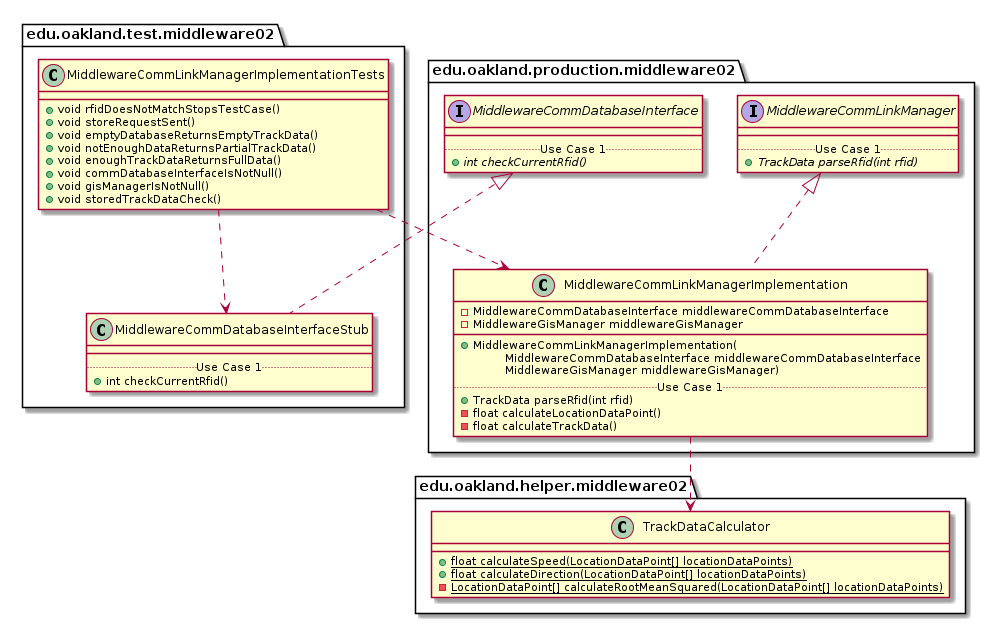

The diagram above was rendered by PlantUML. Its source (embedded in the PNG):
@startuml MiddlewareCommLinkManagerImplementationTests_Closure


package edu.oakland.test.middleware02 {
    class MiddlewareCommLinkManagerImplementationTests {
        + void rfidDoesNotMatchStopsTestCase()
        + void storeRequestSent()
        + void emptyDatabaseReturnsEmptyTrackData()
        + void notEnoughDataReturnsPartialTrackData()
        + void enoughTrackDataReturnsFullData()
        + void commDatabaseInterfaceIsNotNull()
        + void gisManagerIsNotNull()
        + void storedTrackDataCheck()
    }
}




package edu.oakland.test.middleware02 {
    class MiddlewareCommDatabaseInterfaceStub {
        __
        .. Use Case 1 ..
        + int checkCurrentRfid()
    }
}




package edu.oakland.production.middleware02 {
    interface MiddlewareCommDatabaseInterface {
        __
        .. Use Case 1 ..
        {abstract} + int checkCurrentRfid()
    }
}






MiddlewareCommDatabaseInterfaceStub .up.|> MiddlewareCommDatabaseInterface



MiddlewareCommLinkManagerImplementationTests ..> MiddlewareCommDatabaseInterfaceStub



package edu.oakland.production.middleware02 {
    class MiddlewareCommLinkManagerImplementation {
        - MiddlewareCommDatabaseInterface middlewareCommDatabaseInterface
        - MiddlewareGisManager middlewareGisManager
        __
        + MiddlewareCommLinkManagerImplementation(
        \tMiddlewareCommDatabaseInterface middlewareCommDatabaseInterface
        \tMiddlewareGisManager middlewareGisManager)
        .. Use Case 1 ..
        + TrackData parseRfid(int rfid)
        - float calculateLocationDataPoint()
        - float calculateTrackData()
    }
}




package edu.oakland.production.middleware02 {
    interface MiddlewareCommLinkManager {
        __
        .. Use Case 1 ..
        {abstract} + TrackData parseRfid(int rfid)
    }
}






MiddlewareCommLinkManagerImplementation .up.|> MiddlewareCommLinkManager



package edu.oakland.helper.middleware02 {
    class TrackDataCalculator {
        {static} + float calculateSpeed(LocationDataPoint[] locationDataPoints)
        {static} + float calculateDirection(LocationDataPoint[] locationDataPoints)
        {static} - LocationDataPoint[] calculateRootMeanSquared(LocationDataPoint[] locationDataPoints)
    }
}






MiddlewareCommLinkManagerImplementation ..> TrackDataCalculator



MiddlewareCommLinkManagerImplementationTests ..> MiddlewareCommLinkManagerImplementation



@enduml